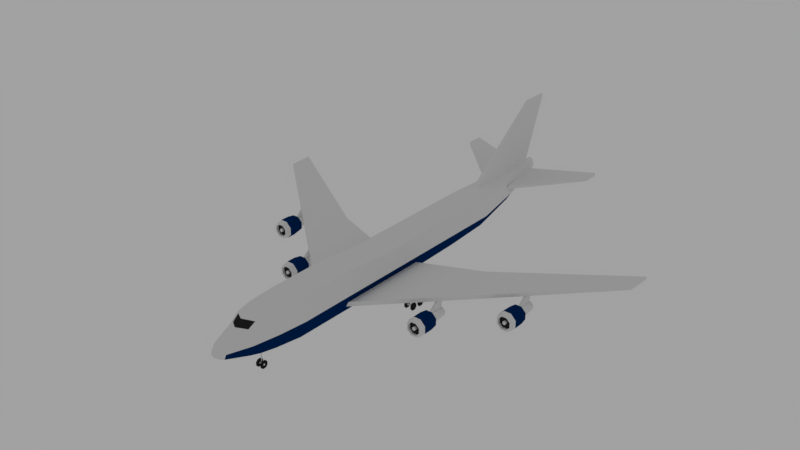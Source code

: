 # Source: BA.blend  (saved by Blender 2.79.0; exported with 4.5.12 LTS)
import bpy
from mathutils import Matrix  # noqa: F401  (used for matrix-valued properties, if any)

bpy.ops.wm.read_factory_settings(use_empty=True)
scene = bpy.context.scene
scene.name = 'Scene'

# ---- collections
col_collection_1 = bpy.data.collections.new('Collection 1'); scene.collection.children.link(col_collection_1)

# ---- materials (node trees are filled in below, after node groups)
mat_ba_black = bpy.data.materials.new('BA Black')
mat_ba_black.alpha_threshold = 0.0
mat_ba_black.diffuse_color = (0.02365, 0.02365, 0.02365, 1.0)
mat_ba_black.roughness = 0.5
mat_ba_dark_blue = bpy.data.materials.new('BA Dark Blue')
mat_ba_dark_blue.alpha_threshold = 0.0
mat_ba_dark_blue.diffuse_color = (0.000304, 0.02217, 0.107, 1.0)
mat_ba_dark_blue.roughness = 0.5
mat_ba_white = bpy.data.materials.new('BA White')
mat_ba_white.alpha_threshold = 0.0
mat_ba_white.roughness = 0.5
mat_ba_red = bpy.data.materials.new('BA Red')
mat_ba_red.alpha_threshold = 0.0
mat_ba_red.roughness = 0.5
mat_ba_light_blue = bpy.data.materials.new('BA Light Blue')
mat_ba_light_blue.alpha_threshold = 0.0
mat_ba_light_blue.roughness = 0.5

# ---- material node trees
mat_ba_black.use_nodes = True; mat_ba_black.node_tree.nodes.clear()
_N = mat_ba_black.node_tree.nodes; _L = mat_ba_black.node_tree.links
n0 = _N.new('ShaderNodeOutputMaterial'); n0.name = 'Material Output'; n0.location = (300, 300)
n1 = _N.new('ShaderNodeBsdfDiffuse'); n1.name = 'Diffuse BSDF'; n1.location = (10, 300)
n1.inputs[0].default_value = (0.02365, 0.02365, 0.02365, 1.0)
_L.new(n1.outputs[0], n0.inputs[0])
n0.is_active_output = True
mat_ba_dark_blue.use_nodes = True; mat_ba_dark_blue.node_tree.nodes.clear()
_N = mat_ba_dark_blue.node_tree.nodes; _L = mat_ba_dark_blue.node_tree.links
n0 = _N.new('ShaderNodeOutputMaterial'); n0.name = 'Material Output'; n0.location = (300, 300)
n1 = _N.new('ShaderNodeBsdfDiffuse'); n1.name = 'Diffuse BSDF'; n1.location = (10, 300)
n1.inputs[0].default_value = (0.0003035, 0.02217, 0.107, 1.0)
_L.new(n1.outputs[0], n0.inputs[0])
n0.is_active_output = True
mat_ba_white.use_nodes = True; mat_ba_white.node_tree.nodes.clear()
_N = mat_ba_white.node_tree.nodes; _L = mat_ba_white.node_tree.links
n0 = _N.new('ShaderNodeOutputMaterial'); n0.name = 'Material Output'; n0.location = (300, 300)
n1 = _N.new('ShaderNodeBsdfDiffuse'); n1.name = 'Diffuse BSDF'; n1.location = (10, 300)
_L.new(n1.outputs[0], n0.inputs[0])
n0.is_active_output = True
mat_ba_red.use_nodes = True; mat_ba_red.node_tree.nodes.clear()
_N = mat_ba_red.node_tree.nodes; _L = mat_ba_red.node_tree.links
n0 = _N.new('ShaderNodeOutputMaterial'); n0.name = 'Material Output'; n0.location = (300, 300)
n1 = _N.new('ShaderNodeBsdfDiffuse'); n1.name = 'Diffuse BSDF'; n1.location = (10, 300)
n1.inputs[0].default_value = (0.8308, 0.016, 0.01938, 1.0)
_L.new(n1.outputs[0], n0.inputs[0])
n0.is_active_output = True
mat_ba_light_blue.use_nodes = True; mat_ba_light_blue.node_tree.nodes.clear()
_N = mat_ba_light_blue.node_tree.nodes; _L = mat_ba_light_blue.node_tree.links
n0 = _N.new('ShaderNodeOutputMaterial'); n0.name = 'Material Output'; n0.location = (300, 300)
n1 = _N.new('ShaderNodeBsdfDiffuse'); n1.name = 'Diffuse BSDF'; n1.location = (10, 300)
n1.inputs[0].default_value = (0.002125, 0.1022, 0.402, 1.0)
_L.new(n1.outputs[0], n0.inputs[0])
n0.is_active_output = True

# ---- world
world_world = bpy.data.worlds.new('World'); scene.world = world_world
world_world.use_nodes = True; world_world.node_tree.nodes.clear()
_N = world_world.node_tree.nodes; _L = world_world.node_tree.links
n0 = _N.new('ShaderNodeOutputWorld'); n0.name = 'World Output'; n0.location = (300, 300)
n1 = _N.new('ShaderNodeBackground'); n1.name = 'Background'; n1.location = (10, 300)
n1.inputs[0].default_value = (0.3588, 0.3588, 0.3588, 1.0)
_L.new(n1.outputs[0], n0.inputs[0])
n0.is_active_output = True
world_world.color = (0.05088, 0.05088, 0.05088)
world_world.use_sun_shadow = False
world_world.sun_shadow_jitter_overblur = 0.0
world_world.cycles.sampling_method = 'MANUAL'

# ---- meshes
me_cylinder_010 = bpy.data.meshes.new('Cylinder.010')
me_cylinder_010.from_pydata([(-1.952, -0.5614, 0.04807), (-1.961, -0.5527, 0.04807), (-1.973, -0.5527, 0.04807), (-1.982, -0.5614, 0.04807), (-1.982, -0.5738, 0.04807), (-1.973, -0.5825, 0.04807), (-1.961, -0.5825, 0.04807), (-1.952, -0.5738, 0.04807), (-1.952, -0.5738, -0.04763), (-1.961, -0.5825, -0.04763), (-1.952, -0.5614, -0.04763), (-1.973, -0.5825, -0.04763), (-1.982, -0.5738, -0.04763), (-1.961, -0.5527, -0.04763), (-1.982, -0.5614, -0.04763), (-1.973, -0.5527, -0.04763)], [], [(7, 0, 1, 2, 3, 4, 5, 6), (8, 9, 11, 12, 14, 15, 13, 10), (7, 6, 9, 8), (4, 3, 14, 12), (6, 5, 11, 9), (1, 0, 10, 13), (0, 7, 8, 10), (2, 1, 13, 15), (3, 2, 15, 14), (5, 4, 12, 11)])
me_cylinder_010.use_remesh_preserve_volume = False
me_cylinder_010.use_remesh_preserve_attributes = False
me_cylinder_010.use_mirror_vertex_groups = False
me_cylinder_010.update()
me_cylinder_006 = bpy.data.meshes.new('Cylinder.006')
me_cylinder_006.from_pydata([(-1.904, -0.5416, 0.04227), (-1.911, -0.5442, 0.05405), (-1.923, -0.5494, 0.05405), (-1.923, -0.5494, 0.03049), (-1.911, -0.5442, 0.03049), (-1.941, -0.5048, 0.04227), (-1.944, -0.511, 0.05405), (-1.949, -0.5236, 0.05405), (-1.949, -0.5236, 0.03049), (-1.944, -0.511, 0.03049), (-1.993, -0.5048, 0.04227), (-1.991, -0.511, 0.05405), (-1.985, -0.5236, 0.05405), (-1.985, -0.5236, 0.03049), (-1.991, -0.511, 0.03049), (-2.03, -0.5416, 0.04227), (-2.024, -0.5442, 0.05405), (-2.011, -0.5494, 0.05405), (-2.011, -0.5494, 0.03049), (-2.024, -0.5442, 0.03049), (-2.03, -0.5936, 0.04227), (-2.024, -0.591, 0.05405), (-2.011, -0.5858, 0.05405), (-2.011, -0.5858, 0.03049), (-2.024, -0.591, 0.03049), (-1.993, -0.6304, 0.04227), (-1.991, -0.6241, 0.05405), (-1.985, -0.6116, 0.05405), (-1.985, -0.6116, 0.03049), (-1.991, -0.6241, 0.03049), (-1.941, -0.6304, 0.04227), (-1.944, -0.6241, 0.05405), (-1.949, -0.6116, 0.05405), (-1.949, -0.6116, 0.03049), (-1.944, -0.6241, 0.03049), (-1.904, -0.5936, 0.04227), (-1.911, -0.591, 0.05405), (-1.923, -0.5858, 0.05405), (-1.923, -0.5858, 0.03049), (-1.911, -0.591, 0.03049), (-1.928, -0.5515, 0.04447), (-1.928, -0.5515, 0.04007), (-1.951, -0.5287, 0.04447), (-1.951, -0.5287, 0.04007), (-1.983, -0.5287, 0.04007), (-1.983, -0.5287, 0.04447), (-2.006, -0.5515, 0.04447), (-2.006, -0.5515, 0.04007), (-2.006, -0.5837, 0.04007), (-2.006, -0.5837, 0.04447), (-1.983, -0.6065, 0.04447), (-1.983, -0.6065, 0.04007), (-1.951, -0.6065, 0.04007), (-1.951, -0.6065, 0.04447), (-1.928, -0.5837, 0.04447), (-1.928, -0.5837, 0.04007)], [], [(0, 5, 6, 1), (1, 6, 7, 2), (55, 41, 3, 38), (2, 7, 42, 40), (3, 8, 9, 4), (4, 9, 5, 0), (5, 10, 11, 6), (6, 11, 12, 7), (12, 17, 46, 45), (7, 12, 45, 42), (8, 13, 14, 9), (9, 14, 10, 5), (10, 15, 16, 11), (11, 16, 17, 12), (44, 47, 18, 13), (47, 48, 23, 18), (13, 18, 19, 14), (14, 19, 15, 10), (15, 20, 21, 16), (16, 21, 22, 17), (48, 51, 28, 23), (17, 22, 49, 46), (18, 23, 24, 19), (19, 24, 20, 15), (20, 25, 26, 21), (21, 26, 27, 22), (27, 32, 53, 50), (22, 27, 50, 49), (23, 28, 29, 24), (24, 29, 25, 20), (25, 30, 31, 26), (26, 31, 32, 27), (51, 52, 33, 28), (52, 55, 38, 33), (28, 33, 34, 29), (29, 34, 30, 25), (30, 35, 36, 31), (31, 36, 37, 32), (32, 37, 54, 53), (33, 38, 39, 34), (34, 39, 35, 30), (35, 0, 1, 36), (36, 1, 2, 37), (41, 43, 8, 3), (43, 44, 13, 8), (38, 3, 4, 39), (39, 4, 0, 35), (53, 54, 40, 42, 45, 46, 49, 50), (55, 52, 51, 48, 47, 44, 43, 41), (37, 2, 40, 54)])
me_cylinder_006.materials.append(mat_ba_black)
me_cylinder_006.use_remesh_preserve_volume = False
me_cylinder_006.use_remesh_preserve_attributes = False
me_cylinder_006.use_mirror_vertex_groups = False
me_cylinder_006.update()
me_cylinder_012 = bpy.data.meshes.new('Cylinder.012')
me_cylinder_012.from_pydata([(-1.904, -0.5416, 0.04227), (-1.911, -0.5442, 0.05405), (-1.923, -0.5494, 0.05405), (-1.923, -0.5494, 0.03049), (-1.911, -0.5442, 0.03049), (-1.941, -0.5048, 0.04227), (-1.944, -0.511, 0.05405), (-1.949, -0.5236, 0.05405), (-1.949, -0.5236, 0.03049), (-1.944, -0.511, 0.03049), (-1.993, -0.5048, 0.04227), (-1.991, -0.511, 0.05405), (-1.985, -0.5236, 0.05405), (-1.985, -0.5236, 0.03049), (-1.991, -0.511, 0.03049), (-2.03, -0.5416, 0.04227), (-2.024, -0.5442, 0.05405), (-2.011, -0.5494, 0.05405), (-2.011, -0.5494, 0.03049), (-2.024, -0.5442, 0.03049), (-2.03, -0.5936, 0.04227), (-2.024, -0.591, 0.05405), (-2.011, -0.5858, 0.05405), (-2.011, -0.5858, 0.03049), (-2.024, -0.591, 0.03049), (-1.993, -0.6304, 0.04227), (-1.991, -0.6241, 0.05405), (-1.985, -0.6116, 0.05405), (-1.985, -0.6116, 0.03049), (-1.991, -0.6241, 0.03049), (-1.941, -0.6304, 0.04227), (-1.944, -0.6241, 0.05405), (-1.949, -0.6116, 0.05405), (-1.949, -0.6116, 0.03049), (-1.944, -0.6241, 0.03049), (-1.904, -0.5936, 0.04227), (-1.911, -0.591, 0.05405), (-1.923, -0.5858, 0.05405), (-1.923, -0.5858, 0.03049), (-1.911, -0.591, 0.03049), (-1.928, -0.5515, 0.04447), (-1.928, -0.5515, 0.04007), (-1.951, -0.5287, 0.04447), (-1.951, -0.5287, 0.04007), (-1.983, -0.5287, 0.04007), (-1.983, -0.5287, 0.04447), (-2.006, -0.5515, 0.04447), (-2.006, -0.5515, 0.04007), (-2.006, -0.5837, 0.04007), (-2.006, -0.5837, 0.04447), (-1.983, -0.6065, 0.04447), (-1.983, -0.6065, 0.04007), (-1.951, -0.6065, 0.04007), (-1.951, -0.6065, 0.04447), (-1.928, -0.5837, 0.04447), (-1.928, -0.5837, 0.04007)], [], [(0, 5, 6, 1), (1, 6, 7, 2), (55, 41, 3, 38), (2, 7, 42, 40), (3, 8, 9, 4), (4, 9, 5, 0), (5, 10, 11, 6), (6, 11, 12, 7), (12, 17, 46, 45), (7, 12, 45, 42), (8, 13, 14, 9), (9, 14, 10, 5), (10, 15, 16, 11), (11, 16, 17, 12), (44, 47, 18, 13), (47, 48, 23, 18), (13, 18, 19, 14), (14, 19, 15, 10), (15, 20, 21, 16), (16, 21, 22, 17), (48, 51, 28, 23), (17, 22, 49, 46), (18, 23, 24, 19), (19, 24, 20, 15), (20, 25, 26, 21), (21, 26, 27, 22), (27, 32, 53, 50), (22, 27, 50, 49), (23, 28, 29, 24), (24, 29, 25, 20), (25, 30, 31, 26), (26, 31, 32, 27), (51, 52, 33, 28), (52, 55, 38, 33), (28, 33, 34, 29), (29, 34, 30, 25), (30, 35, 36, 31), (31, 36, 37, 32), (32, 37, 54, 53), (33, 38, 39, 34), (34, 39, 35, 30), (35, 0, 1, 36), (36, 1, 2, 37), (41, 43, 8, 3), (43, 44, 13, 8), (38, 3, 4, 39), (39, 4, 0, 35), (53, 54, 40, 42, 45, 46, 49, 50), (55, 52, 51, 48, 47, 44, 43, 41), (37, 2, 40, 54)])
me_cylinder_012.materials.append(mat_ba_black)
me_cylinder_012.use_remesh_preserve_volume = False
me_cylinder_012.use_remesh_preserve_attributes = False
me_cylinder_012.use_mirror_vertex_groups = False
me_cylinder_012.update()
me_cylinder_014 = bpy.data.meshes.new('Cylinder.014')
me_cylinder_014.from_pydata([(-1.952, -0.5614, 0.04807), (-1.961, -0.5527, 0.04807), (-1.973, -0.5527, 0.04807), (-1.982, -0.5614, 0.04807), (-1.982, -0.5738, 0.04807), (-1.973, -0.5825, 0.04807), (-1.961, -0.5825, 0.04807), (-1.952, -0.5738, 0.04807), (-1.952, -0.5738, -0.04763), (-1.961, -0.5825, -0.04763), (-1.952, -0.5614, -0.04763), (-1.973, -0.5825, -0.04763), (-1.982, -0.5738, -0.04763), (-1.961, -0.5527, -0.04763), (-1.982, -0.5614, -0.04763), (-1.973, -0.5527, -0.04763)], [], [(7, 0, 1, 2, 3, 4, 5, 6), (8, 9, 11, 12, 14, 15, 13, 10), (7, 6, 9, 8), (4, 3, 14, 12), (6, 5, 11, 9), (1, 0, 10, 13), (0, 7, 8, 10), (2, 1, 13, 15), (3, 2, 15, 14), (5, 4, 12, 11)])
me_cylinder_014.use_remesh_preserve_volume = False
me_cylinder_014.use_remesh_preserve_attributes = False
me_cylinder_014.use_mirror_vertex_groups = False
me_cylinder_014.update()
me_cylinder_017 = bpy.data.meshes.new('Cylinder.017')
me_cylinder_017.from_pydata([(-1.952, -0.5614, 0.04807), (-1.961, -0.5527, 0.04807), (-1.973, -0.5527, 0.04807), (-1.982, -0.5614, 0.04807), (-1.982, -0.5738, 0.04807), (-1.973, -0.5825, 0.04807), (-1.961, -0.5825, 0.04807), (-1.952, -0.5738, 0.04807), (-1.952, -0.5738, -0.04763), (-1.961, -0.5825, -0.04763), (-1.952, -0.5614, -0.04763), (-1.973, -0.5825, -0.04763), (-1.982, -0.5738, -0.04763), (-1.961, -0.5527, -0.04763), (-1.982, -0.5614, -0.04763), (-1.973, -0.5527, -0.04763)], [], [(7, 0, 1, 2, 3, 4, 5, 6), (8, 9, 11, 12, 14, 15, 13, 10), (7, 6, 9, 8), (4, 3, 14, 12), (6, 5, 11, 9), (1, 0, 10, 13), (0, 7, 8, 10), (2, 1, 13, 15), (3, 2, 15, 14), (5, 4, 12, 11)])
me_cylinder_017.use_remesh_preserve_volume = False
me_cylinder_017.use_remesh_preserve_attributes = False
me_cylinder_017.use_mirror_vertex_groups = False
me_cylinder_017.update()
me_cylinder_019 = bpy.data.meshes.new('Cylinder.019')
me_cylinder_019.from_pydata([(-1.904, -0.5416, 0.04227), (-1.911, -0.5442, 0.05405), (-1.923, -0.5494, 0.05405), (-1.923, -0.5494, 0.03049), (-1.911, -0.5442, 0.03049), (-1.941, -0.5048, 0.04227), (-1.944, -0.511, 0.05405), (-1.949, -0.5236, 0.05405), (-1.949, -0.5236, 0.03049), (-1.944, -0.511, 0.03049), (-1.993, -0.5048, 0.04227), (-1.991, -0.511, 0.05405), (-1.985, -0.5236, 0.05405), (-1.985, -0.5236, 0.03049), (-1.991, -0.511, 0.03049), (-2.03, -0.5416, 0.04227), (-2.024, -0.5442, 0.05405), (-2.011, -0.5494, 0.05405), (-2.011, -0.5494, 0.03049), (-2.024, -0.5442, 0.03049), (-2.03, -0.5936, 0.04227), (-2.024, -0.591, 0.05405), (-2.011, -0.5858, 0.05405), (-2.011, -0.5858, 0.03049), (-2.024, -0.591, 0.03049), (-1.993, -0.6304, 0.04227), (-1.991, -0.6241, 0.05405), (-1.985, -0.6116, 0.05405), (-1.985, -0.6116, 0.03049), (-1.991, -0.6241, 0.03049), (-1.941, -0.6304, 0.04227), (-1.944, -0.6241, 0.05405), (-1.949, -0.6116, 0.05405), (-1.949, -0.6116, 0.03049), (-1.944, -0.6241, 0.03049), (-1.904, -0.5936, 0.04227), (-1.911, -0.591, 0.05405), (-1.923, -0.5858, 0.05405), (-1.923, -0.5858, 0.03049), (-1.911, -0.591, 0.03049), (-1.928, -0.5515, 0.04447), (-1.928, -0.5515, 0.04007), (-1.951, -0.5287, 0.04447), (-1.951, -0.5287, 0.04007), (-1.983, -0.5287, 0.04007), (-1.983, -0.5287, 0.04447), (-2.006, -0.5515, 0.04447), (-2.006, -0.5515, 0.04007), (-2.006, -0.5837, 0.04007), (-2.006, -0.5837, 0.04447), (-1.983, -0.6065, 0.04447), (-1.983, -0.6065, 0.04007), (-1.951, -0.6065, 0.04007), (-1.951, -0.6065, 0.04447), (-1.928, -0.5837, 0.04447), (-1.928, -0.5837, 0.04007)], [], [(0, 5, 6, 1), (1, 6, 7, 2), (55, 41, 3, 38), (2, 7, 42, 40), (3, 8, 9, 4), (4, 9, 5, 0), (5, 10, 11, 6), (6, 11, 12, 7), (12, 17, 46, 45), (7, 12, 45, 42), (8, 13, 14, 9), (9, 14, 10, 5), (10, 15, 16, 11), (11, 16, 17, 12), (44, 47, 18, 13), (47, 48, 23, 18), (13, 18, 19, 14), (14, 19, 15, 10), (15, 20, 21, 16), (16, 21, 22, 17), (48, 51, 28, 23), (17, 22, 49, 46), (18, 23, 24, 19), (19, 24, 20, 15), (20, 25, 26, 21), (21, 26, 27, 22), (27, 32, 53, 50), (22, 27, 50, 49), (23, 28, 29, 24), (24, 29, 25, 20), (25, 30, 31, 26), (26, 31, 32, 27), (51, 52, 33, 28), (52, 55, 38, 33), (28, 33, 34, 29), (29, 34, 30, 25), (30, 35, 36, 31), (31, 36, 37, 32), (32, 37, 54, 53), (33, 38, 39, 34), (34, 39, 35, 30), (35, 0, 1, 36), (36, 1, 2, 37), (41, 43, 8, 3), (43, 44, 13, 8), (38, 3, 4, 39), (39, 4, 0, 35), (53, 54, 40, 42, 45, 46, 49, 50), (55, 52, 51, 48, 47, 44, 43, 41), (37, 2, 40, 54)])
me_cylinder_019.materials.append(mat_ba_black)
me_cylinder_019.use_remesh_preserve_volume = False
me_cylinder_019.use_remesh_preserve_attributes = False
me_cylinder_019.use_mirror_vertex_groups = False
me_cylinder_019.update()
me_cylinder_018 = bpy.data.meshes.new('Cylinder.018')
me_cylinder_018.from_pydata([(0.007044, 0.002918, -0.007051), (0.002918, 0.007044, -0.007051), (-0.002918, 0.007044, -0.007051), (-0.007044, 0.002918, -0.007051), (-0.007044, -0.002918, -0.007051), (-0.002918, -0.007044, -0.007051), (0.002918, -0.007044, -0.007051), (0.007044, -0.002918, -0.007051), (0.007044, -0.002918, -0.2511), (0.002918, -0.007044, -0.2511), (0.007044, 0.002918, -0.2511), (-0.002918, -0.007044, -0.4185), (-0.007044, -0.002918, -0.4185), (0.002918, 0.007044, -0.2511), (-0.007044, 0.002918, -0.4185), (-0.002918, 0.007044, -0.4185)], [], [(7, 0, 1, 2, 3, 4, 5, 6), (8, 9, 11, 12, 14, 15, 13, 10), (7, 6, 9, 8), (4, 3, 14, 12), (6, 5, 11, 9), (1, 0, 10, 13), (0, 7, 8, 10), (2, 1, 13, 15), (3, 2, 15, 14), (5, 4, 12, 11)])
me_cylinder_018.use_remesh_preserve_volume = False
me_cylinder_018.use_remesh_preserve_attributes = False
me_cylinder_018.use_mirror_vertex_groups = False
me_cylinder_018.update()
me_cylinder_016 = bpy.data.meshes.new('Cylinder.016')
me_cylinder_016.from_pydata([(-1.97, -0.5632, -0.01082), (-1.97, -0.5571, -0.004649), (-1.97, -0.5571, 0.004072), (-1.97, -0.5632, 0.01024), (-1.97, -0.572, 0.01024), (-1.97, -0.5781, 0.004072), (-1.97, -0.5781, -0.004649), (-1.97, -0.572, -0.01082), (-2.132, -0.572, -0.01082), (-2.132, -0.5781, -0.004649), (-2.132, -0.5632, -0.01082), (-2.132, -0.5781, 0.004072), (-2.132, -0.572, 0.01024), (-2.132, -0.5571, -0.004649), (-2.132, -0.5632, 0.01024), (-2.132, -0.5571, 0.004072)], [], [(7, 0, 1, 2, 3, 4, 5, 6), (8, 9, 11, 12, 14, 15, 13, 10), (7, 6, 9, 8), (4, 3, 14, 12), (6, 5, 11, 9), (1, 0, 10, 13), (0, 7, 8, 10), (2, 1, 13, 15), (3, 2, 15, 14), (5, 4, 12, 11)])
me_cylinder_016.use_remesh_preserve_volume = False
me_cylinder_016.use_remesh_preserve_attributes = False
me_cylinder_016.use_mirror_vertex_groups = False
me_cylinder_016.update()
me_cylinder_015 = bpy.data.meshes.new('Cylinder.015')
me_cylinder_015.from_pydata([(-1.97, -0.5632, -0.01082), (-1.97, -0.5571, -0.004649), (-1.97, -0.5571, 0.004072), (-1.97, -0.5632, 0.01024), (-1.97, -0.572, 0.01024), (-1.97, -0.5781, 0.004072), (-1.97, -0.5781, -0.004649), (-1.97, -0.572, -0.01082), (-2.132, -0.572, -0.01082), (-2.132, -0.5781, -0.004649), (-2.132, -0.5632, -0.01082), (-2.132, -0.5781, 0.004072), (-2.132, -0.572, 0.01024), (-2.132, -0.5571, -0.004649), (-2.132, -0.5632, 0.01024), (-2.132, -0.5571, 0.004072)], [], [(7, 0, 1, 2, 3, 4, 5, 6), (8, 9, 11, 12, 14, 15, 13, 10), (7, 6, 9, 8), (4, 3, 14, 12), (6, 5, 11, 9), (1, 0, 10, 13), (0, 7, 8, 10), (2, 1, 13, 15), (3, 2, 15, 14), (5, 4, 12, 11)])
me_cylinder_015.use_remesh_preserve_volume = False
me_cylinder_015.use_remesh_preserve_attributes = False
me_cylinder_015.use_mirror_vertex_groups = False
me_cylinder_015.update()
me_cylinder_013 = bpy.data.meshes.new('Cylinder.013')
me_cylinder_013.from_pydata([(0.007044, 0.002918, -0.007051), (0.002918, 0.007044, -0.007051), (-0.002918, 0.007044, -0.007051), (-0.007044, 0.002918, -0.007051), (-0.007044, -0.002918, -0.007051), (-0.002918, -0.007044, -0.007051), (0.002918, -0.007044, -0.007051), (0.007044, -0.002918, -0.007051), (0.007044, -0.002918, -0.2511), (0.002918, -0.007044, -0.2511), (0.007044, 0.002918, -0.2511), (-0.002918, -0.007044, -0.4185), (-0.007044, -0.002918, -0.4185), (0.002918, 0.007044, -0.2511), (-0.007044, 0.002918, -0.4185), (-0.002918, 0.007044, -0.4185)], [], [(7, 0, 1, 2, 3, 4, 5, 6), (8, 9, 11, 12, 14, 15, 13, 10), (7, 6, 9, 8), (4, 3, 14, 12), (6, 5, 11, 9), (1, 0, 10, 13), (0, 7, 8, 10), (2, 1, 13, 15), (3, 2, 15, 14), (5, 4, 12, 11)])
me_cylinder_013.use_remesh_preserve_volume = False
me_cylinder_013.use_remesh_preserve_attributes = False
me_cylinder_013.use_mirror_vertex_groups = False
me_cylinder_013.update()
me_cylinder_009 = bpy.data.meshes.new('Cylinder.009')
me_cylinder_009.from_pydata([(0.007044, 0.002918, -0.007051), (0.002918, 0.007044, -0.007051), (-0.002918, 0.007044, -0.007051), (-0.007044, 0.002918, -0.007051), (-0.007044, -0.002918, -0.007051), (-0.002918, -0.007044, -0.007051), (0.002918, -0.007044, -0.007051), (0.007044, -0.002918, -0.007051), (0.007044, -0.002918, -0.2511), (0.002918, -0.007044, -0.2511), (0.007044, 0.002918, -0.2511), (-0.002918, -0.007044, -0.4185), (-0.007044, -0.002918, -0.4185), (0.002918, 0.007044, -0.2511), (-0.007044, 0.002918, -0.4185), (-0.002918, 0.007044, -0.4185)], [], [(7, 0, 1, 2, 3, 4, 5, 6), (8, 9, 11, 12, 14, 15, 13, 10), (7, 6, 9, 8), (4, 3, 14, 12), (6, 5, 11, 9), (1, 0, 10, 13), (0, 7, 8, 10), (2, 1, 13, 15), (3, 2, 15, 14), (5, 4, 12, 11)])
me_cylinder_009.use_remesh_preserve_volume = False
me_cylinder_009.use_remesh_preserve_attributes = False
me_cylinder_009.use_mirror_vertex_groups = False
me_cylinder_009.update()
me_cylinder_011 = bpy.data.meshes.new('Cylinder.011')
me_cylinder_011.from_pydata([(-1.97, -0.5632, -0.01082), (-1.97, -0.5571, -0.004649), (-1.97, -0.5571, 0.004072), (-1.97, -0.5632, 0.01024), (-1.97, -0.572, 0.01024), (-1.97, -0.5781, 0.004072), (-1.97, -0.5781, -0.004649), (-1.97, -0.572, -0.01082), (-2.132, -0.572, -0.01082), (-2.132, -0.5781, -0.004649), (-2.132, -0.5632, -0.01082), (-2.132, -0.5781, 0.004072), (-2.132, -0.572, 0.01024), (-2.132, -0.5571, -0.004649), (-2.132, -0.5632, 0.01024), (-2.132, -0.5571, 0.004072)], [], [(7, 0, 1, 2, 3, 4, 5, 6), (8, 9, 11, 12, 14, 15, 13, 10), (7, 6, 9, 8), (4, 3, 14, 12), (6, 5, 11, 9), (1, 0, 10, 13), (0, 7, 8, 10), (2, 1, 13, 15), (3, 2, 15, 14), (5, 4, 12, 11)])
me_cylinder_011.use_remesh_preserve_volume = False
me_cylinder_011.use_remesh_preserve_attributes = False
me_cylinder_011.use_mirror_vertex_groups = False
me_cylinder_011.update()
me_cylinder_008 = bpy.data.meshes.new('Cylinder.008')
me_cylinder_008.from_pydata([(0.007044, 0.002918, -0.007051), (0.002918, 0.007044, -0.007051), (-0.002918, 0.007044, -0.007051), (-0.007044, 0.002918, -0.007051), (-0.007044, -0.002918, -0.007051), (-0.002918, -0.007044, -0.007051), (0.002918, -0.007044, -0.007051), (0.007044, -0.002918, -0.007051), (0.007044, -0.002918, -0.2511), (0.002918, -0.007044, -0.2511), (0.007044, 0.002918, -0.2511), (-0.002918, -0.007044, -0.2511), (-0.007044, -0.002918, -0.2511), (0.002918, 0.007044, -0.2511), (-0.007044, 0.002918, -0.2511), (-0.002918, 0.007044, -0.2511)], [], [(7, 0, 1, 2, 3, 4, 5, 6), (8, 9, 11, 12, 14, 15, 13, 10), (7, 6, 9, 8), (4, 3, 14, 12), (6, 5, 11, 9), (1, 0, 10, 13), (0, 7, 8, 10), (2, 1, 13, 15), (3, 2, 15, 14), (5, 4, 12, 11)])
me_cylinder_008.use_remesh_preserve_volume = False
me_cylinder_008.use_remesh_preserve_attributes = False
me_cylinder_008.use_mirror_vertex_groups = False
me_cylinder_008.update()
me_cylinder_007 = bpy.data.meshes.new('Cylinder.007')
me_cylinder_007.from_pydata([(-1.952, -0.5614, 0.04807), (-1.961, -0.5527, 0.04807), (-1.973, -0.5527, 0.04807), (-1.982, -0.5614, 0.04807), (-1.982, -0.5738, 0.04807), (-1.973, -0.5825, 0.04807), (-1.961, -0.5825, 0.04807), (-1.952, -0.5738, 0.04807), (-1.952, -0.5738, -0.04763), (-1.961, -0.5825, -0.04763), (-1.952, -0.5614, -0.04763), (-1.973, -0.5825, -0.04763), (-1.982, -0.5738, -0.04763), (-1.961, -0.5527, -0.04763), (-1.982, -0.5614, -0.04763), (-1.973, -0.5527, -0.04763)], [], [(7, 0, 1, 2, 3, 4, 5, 6), (8, 9, 11, 12, 14, 15, 13, 10), (7, 6, 9, 8), (4, 3, 14, 12), (6, 5, 11, 9), (1, 0, 10, 13), (0, 7, 8, 10), (2, 1, 13, 15), (3, 2, 15, 14), (5, 4, 12, 11)])
me_cylinder_007.use_remesh_preserve_volume = False
me_cylinder_007.use_remesh_preserve_attributes = False
me_cylinder_007.use_mirror_vertex_groups = False
me_cylinder_007.update()
me_cylinder_003 = bpy.data.meshes.new('Cylinder.003')
me_cylinder_003.from_pydata([(2.254, -0.1796, -0.9969), (2.274, -0.1746, -0.6257), (2.327, -0.2327, -0.9792), (2.331, -0.2313, -0.6257), (2.327, -0.31, -0.9792), (2.331, -0.3114, -0.6257), (2.273, -0.3646, -0.9792), (2.274, -0.3681, -0.6257), (2.195, -0.3646, -0.9792), (2.194, -0.3681, -0.6257), (2.141, -0.31, -0.9792), (2.137, -0.3114, -0.6257), (2.141, -0.2327, -0.9792), (2.137, -0.2313, -0.6257), (2.214, -0.1796, -0.9969), (2.194, -0.1746, -0.6257), (2.295, -0.1244, -0.7022), (2.381, -0.2105, -0.7022), (2.381, -0.3322, -0.7022), (2.295, -0.4183, -0.7022), (2.173, -0.4183, -0.7022), (2.087, -0.3322, -0.7022), (2.087, -0.2105, -0.7022), (2.173, -0.1244, -0.7022), (2.381, -0.2105, -0.8571), (2.381, -0.3322, -0.8571), (2.295, -0.4183, -0.8571), (2.173, -0.4183, -0.8571), (2.087, -0.3322, -0.8571), (2.087, -0.2105, -0.8571), (2.173, -0.1244, -0.8571), (2.295, -0.1244, -0.8571), (2.287, -0.1428, -0.9792), (2.362, -0.2181, -0.9792), (2.362, -0.3246, -0.9792), (2.287, -0.3999, -0.9792), (2.181, -0.3999, -0.9792), (2.105, -0.3246, -0.9792), (2.105, -0.2181, -0.9792), (2.181, -0.1428, -0.9792), (2.245, -0.2011, -1.249), (2.303, -0.2429, -1.267), (2.303, -0.2998, -1.267), (2.262, -0.3401, -1.267), (2.205, -0.3401, -1.267), (2.165, -0.2998, -1.267), (2.165, -0.2429, -1.267), (2.223, -0.2011, -1.249), (2.357, -0.2203, -0.6257), (2.285, -0.1481, -0.6257), (2.357, -0.3224, -0.6257), (2.285, -0.3946, -0.6257), (2.183, -0.3946, -0.6257), (2.111, -0.3224, -0.6257), (2.111, -0.2203, -0.6257), (2.183, -0.1481, -0.6257), (2.262, -0.2598, -0.6658), (2.245, -0.2434, -0.6658), (2.262, -0.2829, -0.6658), (2.245, -0.2993, -0.6658), (2.222, -0.2993, -0.6658), (2.206, -0.2829, -0.6658), (2.206, -0.2598, -0.6658), (2.222, -0.2434, -0.6658), (2.331, -0.2313, -0.6658), (2.274, -0.1746, -0.6658), (2.331, -0.3114, -0.6658), (2.274, -0.3681, -0.6658), (2.194, -0.3681, -0.6658), (2.137, -0.3114, -0.6658), (2.137, -0.2313, -0.6658), (2.194, -0.1746, -0.6658), (2.262, -0.2598, -0.6298), (2.245, -0.2434, -0.6298), (2.262, -0.2829, -0.6298), (2.245, -0.2993, -0.6298), (2.222, -0.2993, -0.6298), (2.206, -0.2829, -0.6298), (2.206, -0.2598, -0.6298), (2.222, -0.2434, -0.6298), (2.195, -0.1781, -0.9792), (2.273, -0.1781, -0.9792), (2.205, -0.2026, -1.267), (2.262, -0.2026, -1.267), (2.214, -0.006653, -1.202), (2.254, -0.006653, -1.202), (2.223, -0.0281, -1.264), (2.245, -0.0281, -1.264)], [], [(16, 49, 48, 17), (17, 48, 50, 18), (18, 50, 51, 19), (19, 51, 52, 20), (20, 52, 53, 21), (21, 53, 54, 22), (1, 15, 71, 65), (22, 54, 55, 23), (23, 55, 49, 16), (0, 40, 87, 85), (30, 23, 16, 31), (29, 22, 23, 30), (28, 21, 22, 29), (27, 20, 21, 28), (26, 19, 20, 27), (25, 18, 19, 26), (24, 17, 18, 25), (31, 16, 17, 24), (32, 31, 24, 33), (33, 24, 25, 34), (34, 25, 26, 35), (35, 26, 27, 36), (36, 27, 28, 37), (37, 28, 29, 38), (38, 29, 30, 39), (39, 30, 31, 32), (2, 81, 32, 33), (4, 2, 33, 34), (6, 4, 34, 35), (8, 6, 35, 36), (10, 8, 36, 37), (12, 10, 37, 38), (80, 12, 38, 39), (81, 80, 39, 32), (83, 41, 42, 43, 44, 45, 46, 82), (10, 12, 46, 45), (6, 8, 44, 43), (2, 4, 42, 41), (12, 80, 82, 46), (8, 10, 45, 44), (4, 6, 43, 42), (81, 2, 41, 83), (1, 3, 48, 49), (3, 5, 50, 48), (5, 7, 51, 50), (7, 9, 52, 51), (9, 11, 53, 52), (11, 13, 54, 53), (13, 15, 55, 54), (15, 1, 49, 55), (63, 62, 78, 79), (13, 11, 69, 70), (9, 7, 67, 68), (5, 3, 64, 66), (15, 13, 70, 71), (11, 9, 68, 69), (7, 5, 66, 67), (3, 1, 65, 64), (57, 56, 64, 65), (56, 58, 66, 64), (58, 59, 67, 66), (59, 60, 68, 67), (60, 61, 69, 68), (61, 62, 70, 69), (62, 63, 71, 70), (63, 57, 65, 71), (72, 73, 79, 78, 77, 76, 75, 74), (61, 60, 76, 77), (59, 58, 74, 75), (56, 57, 73, 72), (57, 63, 79, 73), (62, 61, 77, 78), (60, 59, 75, 76), (58, 56, 72, 74), (0, 14, 80, 81), (47, 40, 83, 82), (40, 0, 81, 83), (14, 47, 82, 80), (84, 85, 87, 86), (14, 0, 85, 84), (47, 14, 84, 86), (40, 47, 86, 87)])
me_cylinder_003.polygons.foreach_set('material_index', [1, 1, 1, 1, 1, 1, 1, 1, 1, 1, 0, 0, 0, 0, 0, 0, 0, 0, 0, 0, 0, 0, 0, 0, 0, 0, 1, 1, 1, 1, 1, 1, 1, 1, 1, 1, 1, 1, 1, 1, 1, 1, 1, 1, 1, 1, 1, 1, 1, 1, 1, 1, 1, 1, 1, 1, 1, 1, 2, 2, 2, 2, 2, 2, 2, 2, 1, 1, 1, 1, 1, 1, 1, 1, 1, 1, 1, 1, 1, 1, 1, 1])
me_cylinder_003.materials.append(mat_ba_dark_blue)
me_cylinder_003.materials.append(mat_ba_white)
me_cylinder_003.materials.append(mat_ba_black)
me_cylinder_003.use_remesh_preserve_volume = False
me_cylinder_003.use_remesh_preserve_attributes = False
me_cylinder_003.use_mirror_vertex_groups = False
me_cylinder_003.update()
me_plane_002 = bpy.data.meshes.new('Plane.002')
me_plane_002.from_pydata([(0.2034, -0.9589, -0.4984), (3.39, 1.774, -0.2822), (0.2034, 0.6439, -0.4984), (1.386, 0.9932, -0.408), (3.411, 2.191, -0.2822), (0.2034, -0.9589, -0.5737), (3.39, 1.774, -0.3238), (0.2034, 0.6439, -0.5737), (1.386, 0.9932, -0.4834), (3.411, 2.191, -0.3238)], [], [(0, 1, 4, 3, 2), (5, 7, 8, 9, 6), (4, 9, 8, 3), (2, 7, 5, 0), (3, 8, 7, 2), (0, 5, 6, 1), (1, 6, 9, 4)])
me_plane_002.materials.append(mat_ba_white)
me_plane_002.use_remesh_preserve_volume = False
me_plane_002.use_remesh_preserve_attributes = False
me_plane_002.use_mirror_vertex_groups = False
me_plane_002.update()
me_plane_001 = bpy.data.meshes.new('Plane.001')
me_plane_001.from_pydata([(0.2034, -0.9589, -0.4984), (3.39, 1.774, -0.2802), (0.2034, 0.6439, -0.4984), (1.386, 0.9932, -0.408), (3.411, 2.191, -0.2802), (0.2034, -0.9589, -0.5737), (3.39, 1.774, -0.3259), (0.2034, 0.6439, -0.5737), (1.386, 0.9932, -0.4834), (3.411, 2.191, -0.3259)], [], [(0, 1, 4, 3, 2), (5, 7, 8, 9, 6), (4, 9, 8, 3), (2, 7, 5, 0), (3, 8, 7, 2), (0, 5, 6, 1), (1, 6, 9, 4)])
me_plane_001.materials.append(mat_ba_white)
me_plane_001.use_remesh_preserve_volume = False
me_plane_001.use_remesh_preserve_attributes = False
me_plane_001.use_mirror_vertex_groups = False
me_plane_001.update()
me_plane = bpy.data.meshes.new('Plane')
me_plane.from_pydata([(-0.03727, -0.7025, 0.4325), (0.03727, -0.7025, 0.4325), (-0.03727, 0.7421, 0.4325), (0.03727, 0.7421, 0.4325), (-0.01843, 0.7718, 1.578), (0.01843, 0.7718, 1.578), (-0.01843, 1.222, 1.578), (0.01843, 1.222, 1.578)], [], [(0, 2, 3, 1), (4, 5, 7, 6), (1, 3, 7, 5), (2, 0, 4, 6), (3, 2, 6, 7), (0, 1, 5, 4)])
me_plane.materials.append(mat_ba_white)
me_plane.use_remesh_preserve_volume = False
me_plane.use_remesh_preserve_attributes = False
me_plane.use_mirror_vertex_groups = False
me_plane.update()
me_cylinder_001 = bpy.data.meshes.new('Cylinder.001')
me_cylinder_001.from_pydata([(0.2357, -0.04885, -0.3517), (1.218, 0.846, -0.4728), (0.09298, 0.8098, -0.3517), (1.213, 1.124, -0.4728), (1.213, 1.124, -0.4205), (0.09298, 0.8098, -0.2994), (1.218, 0.846, -0.4205), (0.2357, -0.04885, -0.2994)], [], [(0, 2, 3, 1), (4, 3, 2, 5), (5, 2, 0, 7), (7, 6, 4, 5), (6, 1, 3, 4), (7, 0, 1, 6)])
me_cylinder_001.materials.append(mat_ba_white)
me_cylinder_001.use_remesh_preserve_volume = False
me_cylinder_001.use_remesh_preserve_attributes = False
me_cylinder_001.use_mirror_vertex_groups = False
me_cylinder_001.update()
me_cylinder = bpy.data.meshes.new('Cylinder')
me_cylinder.from_pydata([(-0.3637, -1.448, 7.105e-15), (-0.3637, 2.766, -2.98e-08), (-0.2563, -1.448, -0.2855), (-0.2563, 2.766, -0.1969), (0.002936, -1.448, -0.3929), (0.002936, 2.766, -0.3043), (0.2622, -1.448, -0.2855), (0.2622, 2.766, -0.1969), (0.3696, -1.448, 2.98e-08), (0.3696, 2.766, 7.105e-15), (0.2622, -1.448, 0.3215), (0.2622, 2.766, 0.2592), (0.002936, -1.448, 0.4289), (0.002936, 2.766, 0.3666), (-0.2563, -1.448, 0.3215), (-0.2563, 2.766, 0.2592), (-0.2673, 3.594, 0.07614), (-0.1882, 3.594, -0.05264), (0.002936, 3.594, -0.1318), (0.194, 3.594, -0.05264), (0.2732, 3.594, 0.07614), (0.194, 3.594, 0.2672), (0.002936, 3.594, 0.3464), (-0.1882, 3.594, 0.2672), (0.2386, 3.545, 0.2165), (1.221, 4.439, 0.3376), (0.09592, 4.403, 0.2165), (1.216, 4.718, 0.3376), (1.216, 4.718, 0.2853), (0.09592, 4.403, 0.1642), (1.221, 4.439, 0.2853), (0.2386, 3.545, 0.1642), (-0.3211, -1.897, 6.047e-08), (-0.2262, -1.897, -0.2488), (0.002936, -1.897, -0.3437), (0.232, -1.897, -0.2488), (0.3269, -1.897, 8.681e-08), (0.232, -1.897, 0.3191), (0.002936, -1.897, 0.414), (-0.2262, -1.897, 0.3191), (-0.2495, -2.325, 1.215e-07), (-0.1756, -2.325, -0.1785), (0.002936, -2.325, -0.2525), (0.1815, -2.325, -0.1785), (0.2554, -2.325, 1.421e-07), (0.1539, -2.298, 0.2094), (0.002936, -2.403, 0.2336), (-0.148, -2.298, 0.2094), (-0.1267, -2.694, 1.854e-07), (-0.08873, -2.694, -0.09166), (0.002936, -2.694, -0.1296), (0.0946, -2.694, -0.09166), (0.1326, -2.694, 1.96e-07), (0.0946, -2.694, 0.09166), (0.002936, -2.694, 0.1296), (-0.08873, -2.694, 0.09166), (-0.04891, -2.794, 2.545e-07), (-0.03372, -2.794, -0.03666), (0.002936, -2.794, -0.05184), (0.03959, -2.794, -0.03666), (0.05478, -2.794, 2.587e-07), (0.03959, -2.794, 0.03666), (0.002936, -2.794, 0.05184), (-0.03372, -2.794, 0.03666), (-0.3637, 0.3332, -1.26e-08), (-0.2563, 0.3332, -0.2855), (0.002936, 0.3332, -0.3929), (0.2622, 0.3332, -0.2855), (0.3696, 0.3332, 1.72e-08), (0.2622, 0.3332, 0.2592), (0.002936, 0.3332, 0.3666), (-0.2563, 0.3332, 0.2592), (-0.2563, -0.4253, -0.2855), (0.002936, -0.4254, -0.3929), (0.2622, -0.4254, -0.2855), (0.3696, -0.4254, 2.257e-08), (0.2622, -0.4254, 0.3215), (0.002936, -0.4253, 0.4289), (-0.2563, -0.4254, 0.3215), (-0.3637, -0.4254, -7.234e-09), (-0.2784, -2.153, 9.691e-08), (-0.1618, -2.181, 0.2853), (0.002936, -2.26, 0.3368), (0.1677, -2.181, 0.2853), (0.2843, -2.153, 1.198e-07), (0.2019, -2.153, -0.2186), (0.002936, -2.153, -0.301), (-0.196, -2.153, -0.2186), (0.002936, 4.559, 0.3547), (-0.0534, 4.559, 0.3176), (0.08261, 4.559, 0.2281), (0.05927, 4.559, 0.3176), (0.002936, 4.559, 0.1308), (0.05927, 4.559, 0.1678), (-0.07674, 4.559, 0.2281), (-0.0534, 4.559, 0.1678), (-0.3637, 1.988, -2.43e-08), (-0.2563, 1.988, -0.2432), (0.002936, 1.988, -0.3505), (0.2622, 1.988, -0.2432), (0.3696, 1.988, 5.504e-09), (0.2622, 1.988, 0.2592), (0.002936, 1.988, 0.3666), (-0.2563, 1.988, 0.2592), (0.1815, -2.325, 0.1785), (0.002936, -2.433, 0.2162), (-0.1756, -2.325, 0.1785), (-0.196, -2.153, 0.2906), (0.2019, -2.153, 0.2906), (0.002936, -2.289, 0.3194), (0.002936, -2.281, 0.3089), (0.002936, -2.396, 0.2232), (0.1539, -2.29, 0.199), (-0.148, -2.29, 0.199), (-0.1618, -2.173, 0.2748), (0.1677, -2.173, 0.2748)], [], [(96, 1, 3, 97), (97, 3, 5, 98), (98, 5, 7, 99), (99, 7, 9, 100), (100, 9, 11, 101), (101, 11, 13, 102), (7, 5, 18, 19), (102, 13, 15, 103), (103, 15, 1, 96), (6, 8, 36, 35), (95, 94, 89, 88, 91, 90, 93, 92), (13, 11, 21, 22), (9, 7, 19, 20), (15, 13, 22, 23), (5, 3, 17, 18), (11, 9, 20, 21), (1, 15, 23, 16), (3, 1, 16, 17), (24, 25, 27, 26), (28, 29, 26, 27), (29, 31, 24, 26), (31, 29, 28, 30), (30, 28, 27, 25), (31, 30, 25, 24), (107, 80, 40, 106), (12, 14, 39, 38), (2, 4, 34, 33), (8, 10, 37, 36), (14, 0, 32, 39), (0, 2, 33, 32), (4, 6, 35, 34), (10, 12, 38, 37), (44, 104, 53, 52), (81, 47, 113, 114), (85, 84, 44, 43), (87, 86, 42, 41), (109, 81, 114, 110), (84, 108, 104, 44), (86, 85, 43, 42), (80, 87, 41, 40), (54, 55, 63, 62), (42, 43, 51, 50), (40, 41, 49, 48), (106, 40, 48, 55), (104, 105, 54, 53), (43, 44, 52, 51), (41, 42, 50, 49), (105, 106, 55, 54), (56, 57, 58, 59, 60, 61, 62, 63), (52, 53, 61, 60), (50, 51, 59, 58), (48, 49, 57, 56), (55, 48, 56, 63), (53, 54, 62, 61), (51, 52, 60, 59), (49, 50, 58, 57), (78, 71, 64, 79), (77, 70, 71, 78), (76, 69, 70, 77), (75, 68, 69, 76), (74, 67, 68, 75), (73, 66, 67, 74), (72, 65, 66, 73), (79, 64, 65, 72), (0, 79, 72, 2), (2, 72, 73, 4), (4, 73, 74, 6), (6, 74, 75, 8), (8, 75, 76, 10), (10, 76, 77, 12), (12, 77, 78, 14), (14, 78, 79, 0), (32, 33, 87, 80), (34, 35, 85, 86), (36, 37, 108, 84), (38, 39, 107, 82), (33, 34, 86, 87), (35, 36, 84, 85), (37, 38, 82, 108), (39, 32, 80, 107), (18, 17, 95, 92), (20, 19, 93, 90), (22, 21, 91, 88), (16, 23, 89, 94), (17, 16, 94, 95), (19, 18, 92, 93), (21, 20, 90, 91), (23, 22, 88, 89), (71, 103, 96, 64), (70, 102, 103, 71), (69, 101, 102, 70), (68, 100, 101, 69), (67, 99, 100, 68), (66, 98, 99, 67), (65, 97, 98, 66), (64, 96, 97, 65), (45, 46, 105, 104), (46, 47, 106, 105), (47, 81, 107, 106), (83, 45, 104, 108), (81, 109, 82, 107), (109, 83, 108, 82), (115, 110, 111, 112), (110, 114, 113, 111), (46, 45, 112, 111), (83, 109, 110, 115), (45, 83, 115, 112), (47, 46, 111, 113)])
me_cylinder.polygons.foreach_set('material_index', [0, 0, 0, 0, 3, 3, 0, 3, 3, 0, 3, 3, 0, 3, 0, 3, 3, 0, 3, 3, 3, 3, 3, 3, 3, 3, 0, 3, 3, 0, 0, 3, 3, 3, 0, 0, 3, 3, 0, 0, 3, 0, 0, 3, 3, 0, 0, 3, 3, 3, 3, 3, 3, 3, 3, 3, 3, 3, 3, 3, 0, 0, 0, 0, 0, 0, 0, 0, 3, 3, 3, 3, 0, 0, 3, 3, 0, 0, 3, 3, 3, 3, 3, 3, 3, 3, 3, 3, 3, 3, 3, 3, 0, 0, 0, 0, 3, 3, 3, 3, 3, 3, 4, 4, 3, 3, 3, 3])
me_cylinder.materials.append(mat_ba_dark_blue)
me_cylinder.materials.append(mat_ba_red)
me_cylinder.materials.append(mat_ba_light_blue)
me_cylinder.materials.append(mat_ba_white)
me_cylinder.materials.append(mat_ba_black)
me_cylinder.use_remesh_preserve_volume = False
me_cylinder.use_remesh_preserve_attributes = False
me_cylinder.use_mirror_vertex_groups = False
me_cylinder.update()

# ---- objects
ob_cylinder_041 = bpy.data.objects.new('Cylinder.041', me_cylinder_010)
ob_cylinder_040 = bpy.data.objects.new('Cylinder.040', me_cylinder_006)
ob_cylinder_039 = bpy.data.objects.new('Cylinder.039', me_cylinder_006)
ob_cylinder_038 = bpy.data.objects.new('Cylinder.038', me_cylinder_012)
ob_cylinder_037 = bpy.data.objects.new('Cylinder.037', me_cylinder_012)
ob_cylinder_036 = bpy.data.objects.new('Cylinder.036', me_cylinder_014)
ob_cylinder_035 = bpy.data.objects.new('Cylinder.035', me_cylinder_017)
ob_cylinder_034 = bpy.data.objects.new('Cylinder.034', me_cylinder_019)
ob_cylinder_033 = bpy.data.objects.new('Cylinder.033', me_cylinder_019)
ob_cylinder_032 = bpy.data.objects.new('Cylinder.032', me_cylinder_019)
ob_cylinder_031 = bpy.data.objects.new('Cylinder.031', me_cylinder_019)
ob_cylinder_030 = bpy.data.objects.new('Cylinder.030', me_cylinder_018)
ob_cylinder_029 = bpy.data.objects.new('Cylinder.029', me_cylinder_017)
ob_cylinder_028 = bpy.data.objects.new('Cylinder.028', me_cylinder_016)
ob_cylinder_027 = bpy.data.objects.new('Cylinder.027', me_cylinder_015)
ob_cylinder_026 = bpy.data.objects.new('Cylinder.026', me_cylinder_014)
ob_cylinder_025 = bpy.data.objects.new('Cylinder.025', me_cylinder_013)
ob_cylinder_024 = bpy.data.objects.new('Cylinder.024', me_cylinder_012)
ob_cylinder_023 = bpy.data.objects.new('Cylinder.023', me_cylinder_012)
ob_cylinder_022 = bpy.data.objects.new('Cylinder.022', me_cylinder_006)
ob_cylinder_021 = bpy.data.objects.new('Cylinder.021', me_cylinder_006)
ob_cylinder_020 = bpy.data.objects.new('Cylinder.020', me_cylinder_009)
ob_cylinder_019 = bpy.data.objects.new('Cylinder.019', me_cylinder_010)
ob_cylinder_018 = bpy.data.objects.new('Cylinder.018', me_cylinder_011)
ob_cylinder_017 = bpy.data.objects.new('Cylinder.017', me_cylinder_011)
ob_cylinder_016 = bpy.data.objects.new('Cylinder.016', me_cylinder_010)
ob_cylinder_015 = bpy.data.objects.new('Cylinder.015', me_cylinder_010)
ob_cylinder_014 = bpy.data.objects.new('Cylinder.014', me_cylinder_009)
ob_cylinder_013 = bpy.data.objects.new('Cylinder.013', me_cylinder_006)
ob_cylinder_012 = bpy.data.objects.new('Cylinder.012', me_cylinder_006)
ob_cylinder_011 = bpy.data.objects.new('Cylinder.011', me_cylinder_006)
ob_cylinder_010 = bpy.data.objects.new('Cylinder.010', me_cylinder_006)
ob_cylinder_009 = bpy.data.objects.new('Cylinder.009', me_cylinder_008)
ob_cylinder_008 = bpy.data.objects.new('Cylinder.008', me_cylinder_007)
ob_cylinder_007 = bpy.data.objects.new('Cylinder.007', me_cylinder_006)
ob_cylinder_006 = bpy.data.objects.new('Cylinder.006', me_cylinder_006)
ob_cylinder_005 = bpy.data.objects.new('Cylinder.005', me_cylinder_003)
ob_cylinder_004 = bpy.data.objects.new('Cylinder.004', me_cylinder_003)
ob_cylinder_002 = bpy.data.objects.new('Cylinder.002', me_cylinder_003)
ob_cylinder_003 = bpy.data.objects.new('Cylinder.003', me_cylinder_003)
ob_plane_002 = bpy.data.objects.new('Plane.002', me_plane_002)
ob_plane_001 = bpy.data.objects.new('Plane.001', me_plane_001)
ob_plane = bpy.data.objects.new('Plane', me_plane)
ob_cylinder_001 = bpy.data.objects.new('Cylinder.001', me_cylinder_001)
ob_cylinder = bpy.data.objects.new('Cylinder', me_cylinder)

# ---- transforms, parenting, visibility, modifiers, constraints
ob_cylinder_041.location = (-0.5819, 2.513, -5.96e-08)
ob_cylinder_041.rotation_euler = (1.571, -0.0, 1.571)
ob_cylinder_041.lineart.crease_threshold = 0.0
ob_cylinder_040.location = (-0.5963, 2.513, -5.96e-08)
ob_cylinder_040.rotation_euler = (1.571, -0.0, 1.571)
ob_cylinder_040.scale = (1.0, 1.0, -1.0)
ob_cylinder_040.lineart.crease_threshold = 0.0
ob_cylinder_039.location = (-0.5613, 2.513, -5.96e-08)
ob_cylinder_039.rotation_euler = (1.571, -0.0, 1.571)
ob_cylinder_039.lineart.crease_threshold = 0.0
ob_cylinder_038.location = (-0.1796, 2.834, -5.96e-08)
ob_cylinder_038.rotation_euler = (1.571, -0.0, 1.571)
ob_cylinder_038.lineart.crease_threshold = 0.0
ob_cylinder_037.location = (-0.2146, 2.834, -5.96e-08)
ob_cylinder_037.rotation_euler = (1.571, -0.0, 1.571)
ob_cylinder_037.scale = (1.0, 1.0, -1.0)
ob_cylinder_037.lineart.crease_threshold = 0.0
ob_cylinder_036.location = (-0.2002, 2.834, -5.96e-08)
ob_cylinder_036.rotation_euler = (1.571, -0.0, 1.571)
ob_cylinder_036.lineart.crease_threshold = 0.0
ob_cylinder_035.location = (0.1973, 2.832, -5.96e-08)
ob_cylinder_035.rotation_euler = (1.571, -0.0, 1.571)
ob_cylinder_035.lineart.crease_threshold = 0.0
ob_cylinder_034.location = (0.1829, 2.832, -5.96e-08)
ob_cylinder_034.rotation_euler = (1.571, -0.0, 1.571)
ob_cylinder_034.scale = (1.0, 1.0, -1.0)
ob_cylinder_034.lineart.crease_threshold = 0.0
ob_cylinder_033.location = (0.2179, 2.832, -5.96e-08)
ob_cylinder_033.rotation_euler = (1.571, -0.0, 1.571)
ob_cylinder_033.lineart.crease_threshold = 0.0
ob_cylinder_032.location = (0.2179, 2.995, -5.96e-08)
ob_cylinder_032.rotation_euler = (1.571, -0.0, 1.571)
ob_cylinder_032.lineart.crease_threshold = 0.0
ob_cylinder_031.location = (0.1829, 2.995, -5.96e-08)
ob_cylinder_031.rotation_euler = (1.571, -0.0, 1.571)
ob_cylinder_031.scale = (1.0, 1.0, -1.0)
ob_cylinder_031.lineart.crease_threshold = 0.0
ob_cylinder_030.location = (0.1976, 0.9457, -0.5676)
ob_cylinder_030.rotation_euler = (3.142, -1.629e-07, 1.571)
ob_cylinder_030.lineart.crease_threshold = 0.0
ob_cylinder_029.location = (0.1973, 2.995, -5.96e-08)
ob_cylinder_029.rotation_euler = (1.571, -0.0, 1.571)
ob_cylinder_029.lineart.crease_threshold = 0.0
ob_cylinder_028.location = (0.1973, 2.995, -5.96e-08)
ob_cylinder_028.rotation_euler = (1.571, -0.0, 1.571)
ob_cylinder_028.lineart.crease_threshold = 0.0
ob_cylinder_027.location = (-0.2002, 2.995, -5.96e-08)
ob_cylinder_027.rotation_euler = (1.571, -0.0, 1.571)
ob_cylinder_027.lineart.crease_threshold = 0.0
ob_cylinder_026.location = (-0.2002, 2.995, -5.96e-08)
ob_cylinder_026.rotation_euler = (1.571, -0.0, 1.571)
ob_cylinder_026.lineart.crease_threshold = 0.0
ob_cylinder_025.location = (-0.2, 0.9457, -0.5676)
ob_cylinder_025.rotation_euler = (3.142, -1.629e-07, 1.571)
ob_cylinder_025.lineart.crease_threshold = 0.0
ob_cylinder_024.location = (-0.2146, 2.995, -5.96e-08)
ob_cylinder_024.rotation_euler = (1.571, -0.0, 1.571)
ob_cylinder_024.scale = (1.0, 1.0, -1.0)
ob_cylinder_024.lineart.crease_threshold = 0.0
ob_cylinder_023.location = (-0.1796, 2.995, -5.96e-08)
ob_cylinder_023.rotation_euler = (1.571, -0.0, 1.571)
ob_cylinder_023.lineart.crease_threshold = 0.0
ob_cylinder_022.location = (-0.5613, 2.675, -5.96e-08)
ob_cylinder_022.rotation_euler = (1.571, -0.0, 1.571)
ob_cylinder_022.lineart.crease_threshold = 0.0
ob_cylinder_021.location = (-0.5963, 2.675, -5.96e-08)
ob_cylinder_021.rotation_euler = (1.571, -0.0, 1.571)
ob_cylinder_021.scale = (1.0, 1.0, -1.0)
ob_cylinder_021.lineart.crease_threshold = 0.0
ob_cylinder_020.location = (-0.5817, 0.6252, -0.5676)
ob_cylinder_020.rotation_euler = (3.142, -1.629e-07, 1.571)
ob_cylinder_020.lineart.crease_threshold = 0.0
ob_cylinder_019.location = (-0.5819, 2.674, -5.96e-08)
ob_cylinder_019.rotation_euler = (1.571, -0.0, 1.571)
ob_cylinder_019.lineart.crease_threshold = 0.0
ob_cylinder_018.location = (-0.5819, 2.674, -5.96e-08)
ob_cylinder_018.rotation_euler = (1.571, -0.0, 1.571)
ob_cylinder_018.lineart.crease_threshold = 0.0
ob_cylinder_017.location = (0.5922, 2.674, -5.96e-08)
ob_cylinder_017.rotation_euler = (1.571, -0.0, 1.571)
ob_cylinder_017.lineart.crease_threshold = 0.0
ob_cylinder_016.location = (0.5922, 2.674, -5.96e-08)
ob_cylinder_016.rotation_euler = (1.571, -0.0, 1.571)
ob_cylinder_016.lineart.crease_threshold = 0.0
ob_cylinder_015.location = (0.5922, 2.51, -5.96e-08)
ob_cylinder_015.rotation_euler = (1.571, -0.0, 1.571)
ob_cylinder_015.lineart.crease_threshold = 0.0
ob_cylinder_014.location = (0.5925, 0.6252, -0.5676)
ob_cylinder_014.rotation_euler = (3.142, -1.629e-07, 1.571)
ob_cylinder_014.lineart.crease_threshold = 0.0
ob_cylinder_013.location = (0.5778, 2.675, -5.96e-08)
ob_cylinder_013.rotation_euler = (1.571, -0.0, 1.571)
ob_cylinder_013.scale = (1.0, 1.0, -1.0)
ob_cylinder_013.lineart.crease_threshold = 0.0
ob_cylinder_012.location = (0.6128, 2.675, -5.96e-08)
ob_cylinder_012.rotation_euler = (1.571, -0.0, 1.571)
ob_cylinder_012.lineart.crease_threshold = 0.0
ob_cylinder_011.location = (0.6128, 2.509, -5.96e-08)
ob_cylinder_011.rotation_euler = (1.571, -0.0, 1.571)
ob_cylinder_011.lineart.crease_threshold = 0.0
ob_cylinder_010.location = (0.5778, 2.509, -5.96e-08)
ob_cylinder_010.rotation_euler = (1.571, -0.0, 1.571)
ob_cylinder_010.scale = (1.0, 1.0, -1.0)
ob_cylinder_010.lineart.crease_threshold = 0.0
ob_cylinder_009.location = (0.0002191, -1.967, -0.5676)
ob_cylinder_009.rotation_euler = (3.142, -1.629e-07, 1.571)
ob_cylinder_009.lineart.crease_threshold = 0.0
ob_cylinder_008.location = (5.96e-08, -1.192e-07, -5.96e-08)
ob_cylinder_008.rotation_euler = (1.571, -0.0, 1.571)
ob_cylinder_008.lineart.crease_threshold = 0.0
ob_cylinder_007.location = (5.96e-08, -1.192e-07, -5.96e-08)
ob_cylinder_007.rotation_euler = (1.571, -0.0, 1.571)
ob_cylinder_007.scale = (1.0, 1.0, -1.0)
ob_cylinder_007.lineart.crease_threshold = 0.0
ob_cylinder_006.location = (5.96e-08, -1.192e-07, -5.96e-08)
ob_cylinder_006.rotation_euler = (1.571, -0.0, 1.571)
ob_cylinder_006.lineart.crease_threshold = 0.0
ob_cylinder_005.location = (-4.452, 0.0, 0.0)
ob_cylinder_005.rotation_euler = (1.571, -0.0, -0.0)
ob_cylinder_005.lineart.crease_threshold = 0.0
ob_cylinder_004.location = (-3.485, -0.8332, -0.08169)
ob_cylinder_004.rotation_euler = (1.571, -0.0, -0.0)
ob_cylinder_004.lineart.crease_threshold = 0.0
ob_cylinder_002.location = (-0.9667, -0.8332, -0.08169)
ob_cylinder_002.rotation_euler = (1.571, -0.0, -0.0)
ob_cylinder_002.lineart.crease_threshold = 0.0
ob_cylinder_003.location = (0.0, 0.0, 0.0)
ob_cylinder_003.rotation_euler = (1.571, -0.0, -0.0)
ob_cylinder_003.lineart.crease_threshold = 0.0
ob_plane_002.location = (0.002936, 0.3332, 0.3666)
ob_plane_002.scale = (-1.0, 1.0, 1.0)
ob_plane_002.lineart.crease_threshold = 0.0
ob_plane_001.location = (0.002936, 0.3332, 0.3666)
ob_plane_001.lineart.crease_threshold = 0.0
ob_plane.location = (0.002936, 3.594, -0.1318)
ob_plane.lineart.crease_threshold = 0.0
ob_cylinder_001.location = (0.002936, 3.594, -0.1318)
ob_cylinder_001.scale = (-1.0, 1.0, -1.0)
ob_cylinder_001.lineart.crease_threshold = 0.0
ob_cylinder.location = (0.0, 0.0, 0.0)
ob_cylinder.lineart.crease_threshold = 0.0

# ---- collection membership
col_collection_1.objects.link(ob_cylinder_041)
col_collection_1.objects.link(ob_cylinder_040)
col_collection_1.objects.link(ob_cylinder_039)
col_collection_1.objects.link(ob_cylinder_038)
col_collection_1.objects.link(ob_cylinder_037)
col_collection_1.objects.link(ob_cylinder_036)
col_collection_1.objects.link(ob_cylinder_035)
col_collection_1.objects.link(ob_cylinder_034)
col_collection_1.objects.link(ob_cylinder_033)
col_collection_1.objects.link(ob_cylinder_032)
col_collection_1.objects.link(ob_cylinder_031)
col_collection_1.objects.link(ob_cylinder_030)
col_collection_1.objects.link(ob_cylinder_029)
col_collection_1.objects.link(ob_cylinder_028)
col_collection_1.objects.link(ob_cylinder_027)
col_collection_1.objects.link(ob_cylinder_026)
col_collection_1.objects.link(ob_cylinder_025)
col_collection_1.objects.link(ob_cylinder_024)
col_collection_1.objects.link(ob_cylinder_023)
col_collection_1.objects.link(ob_cylinder_022)
col_collection_1.objects.link(ob_cylinder_021)
col_collection_1.objects.link(ob_cylinder_020)
col_collection_1.objects.link(ob_cylinder_019)
col_collection_1.objects.link(ob_cylinder_018)
col_collection_1.objects.link(ob_cylinder_017)
col_collection_1.objects.link(ob_cylinder_016)
col_collection_1.objects.link(ob_cylinder_015)
col_collection_1.objects.link(ob_cylinder_014)
col_collection_1.objects.link(ob_cylinder_013)
col_collection_1.objects.link(ob_cylinder_012)
col_collection_1.objects.link(ob_cylinder_011)
col_collection_1.objects.link(ob_cylinder_010)
col_collection_1.objects.link(ob_cylinder_009)
col_collection_1.objects.link(ob_cylinder_008)
col_collection_1.objects.link(ob_cylinder_007)
col_collection_1.objects.link(ob_cylinder_006)
col_collection_1.objects.link(ob_cylinder_005)
col_collection_1.objects.link(ob_cylinder_004)
col_collection_1.objects.link(ob_cylinder_002)
col_collection_1.objects.link(ob_cylinder_003)
col_collection_1.objects.link(ob_plane_002)
col_collection_1.objects.link(ob_plane_001)
col_collection_1.objects.link(ob_plane)
col_collection_1.objects.link(ob_cylinder_001)
col_collection_1.objects.link(ob_cylinder)

# ---- scene / render settings (as saved in the file)
scene.frame_start = 1; scene.frame_end = 250; scene.frame_set(1)
scene.render.engine = 'CYCLES'
scene.render.resolution_percentage = 50
scene.render.dither_intensity = 0.0
scene.cycles.use_denoising = False
scene.cycles.samples = 128
scene.cycles.sampling_pattern = 'TABULATED_SOBOL'
scene.cycles.use_adaptive_sampling = False
scene.cycles.use_light_tree = False
scene.cycles.blur_glossy = 0.0
scene.cycles.sample_clamp_indirect = 0.0
scene.view_settings.view_transform = 'Standard'
bpy.context.view_layer.update()

# ---- added for rendering (the .blend has no active camera): camera
cam_auto = bpy.data.cameras.new('AutoCamera')
cam_auto.lens = 50.0
cam_auto.sensor_width = 36.0
cam_auto.clip_end = 1000.0
ob_auto_camera = bpy.data.objects.new('AutoCamera', cam_auto)
scene.collection.objects.link(ob_auto_camera)
ob_auto_camera.location = (9.65134, -10.5677, 8.12654)
ob_auto_camera.rotation_euler = (1.09748, -7.21219e-08, 0.694738)
scene.camera = ob_auto_camera
bpy.context.view_layer.update()

